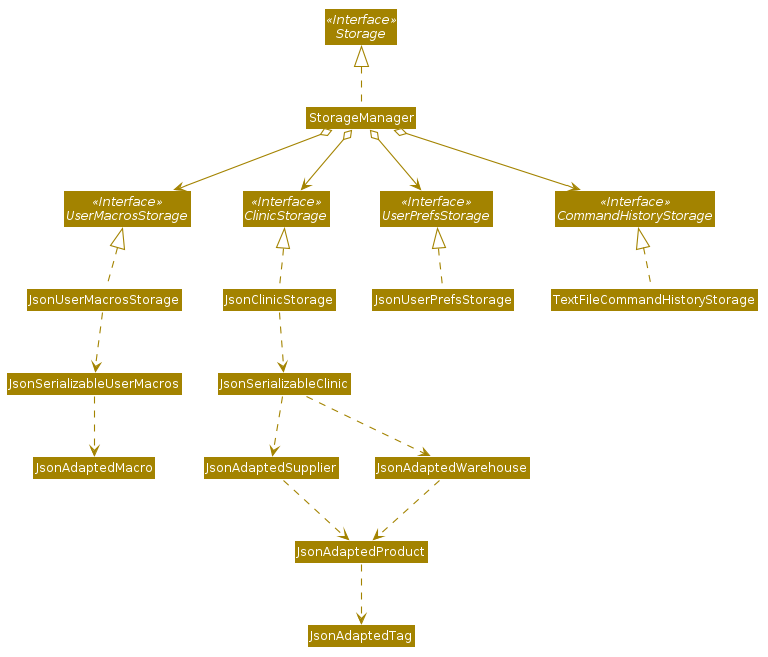

The diagram above was rendered by PlantUML. Its source (embedded in the PNG):
@startuml








skinparam BackgroundColor #FFFFFFF

skinparam Shadowing false

skinparam Class {
    FontColor #FFFFFF
    BorderThickness 1
    BorderColor #FFFFFF
    StereotypeFontColor #FFFFFF
    FontName Arial
}

skinparam Actor {
    BorderColor #000000
    Color #000000
    FontName Arial
}

skinparam Sequence {
    MessageAlign center
    BoxFontSize 15
    BoxPadding 0
    BoxFontColor #FFFFFF
    FontName Arial
}

skinparam Participant {
    FontColor #FFFFFFF
    Padding 20
}

skinparam MinClassWidth 50
skinparam ParticipantPadding 10
skinparam Shadowing false
skinparam DefaultTextAlignment center
skinparam packageStyle Rectangle

hide footbox
hide members
hide circle
skinparam arrowThickness 1.1
skinparam arrowColor #A38300
skinparam classBackgroundColor #A38300

Interface Storage <<Interface>>
Interface UserPrefsStorage <<Interface>>
Interface UserMacrosStorage <<Interface>>
Interface ClinicStorage <<Interface>>
Interface CommandHistoryStorage <<Interface>>

Class StorageManager
Class JsonUserPrefsStorage
Class JsonClinicStorage
Class JsonUserMacrosStorage
Class TextFileCommandHistoryStorage

StorageManager .up.|> Storage
StorageManager o-down-> UserPrefsStorage
StorageManager o-down-> ClinicStorage
StorageManager o-down-> UserMacrosStorage
StorageManager o-down-> CommandHistoryStorage

TextFileCommandHistoryStorage .up.|> CommandHistoryStorage
JsonUserPrefsStorage .up.|> UserPrefsStorage
JsonClinicStorage .up.|> ClinicStorage
JsonUserMacrosStorage .up.|> UserMacrosStorage
JsonClinicStorage ..> JsonSerializableClinic
JsonUserMacrosStorage ..> JsonSerializableUserMacros
JsonSerializableUserMacros ..> JsonAdaptedMacro
JsonSerializableClinic ..> JsonAdaptedSupplier
JsonSerializableClinic ..> JsonAdaptedWarehouse
JsonAdaptedSupplier ..> JsonAdaptedProduct
JsonAdaptedWarehouse ..> JsonAdaptedProduct
JsonAdaptedProduct ..> JsonAdaptedTag
@enduml